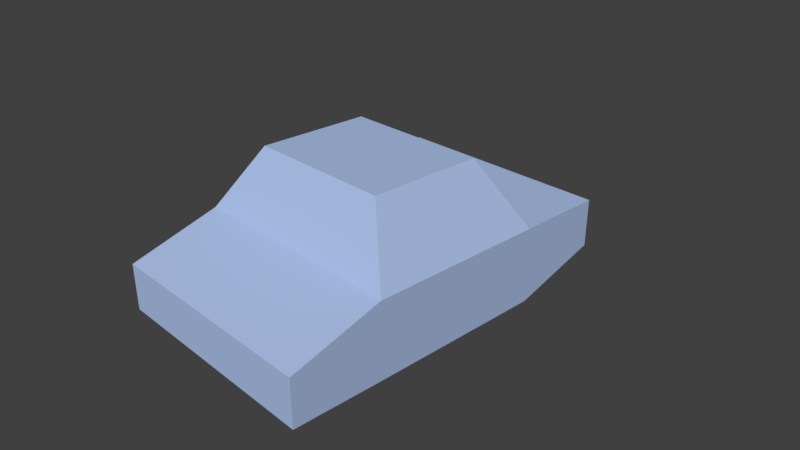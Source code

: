 # Source: Enemycar.blend  (saved by Blender 2.78.0; exported with 4.5.12 LTS)
import bpy
from mathutils import Matrix  # noqa: F401  (used for matrix-valued properties, if any)

bpy.ops.wm.read_factory_settings(use_empty=True)
scene = bpy.context.scene
scene.name = 'Scene'

# ---- collections
col_collection_1 = bpy.data.collections.new('Collection 1'); scene.collection.children.link(col_collection_1)

# ---- materials (node trees are filled in below, after node groups)
mat_policecarmat = bpy.data.materials.new('PolicecarMat')
mat_policecarmat.alpha_threshold = 0.0
mat_policecarmat.use_transparent_shadow = False
mat_policecarmat.diffuse_color = (0.4121, 0.5331, 0.8, 1.0)
mat_policecarmat.roughness = 0.5
mat_policecarmat.line_color = (0.0, 0.0, 0.0, 1.0)

# ---- material node trees

# ---- world
world_world = bpy.data.worlds.new('World'); scene.world = world_world
world_world.color = (0.05088, 0.05088, 0.05088)
world_world.use_sun_shadow = False
world_world.sun_shadow_jitter_overblur = 0.0
world_world.cycles.sampling_method = 'MANUAL'

# ---- cameras
cam_camera = bpy.data.cameras.new('Camera')
cam_camera.clip_end = 100.0
cam_camera.lens = 35.0
cam_camera.sensor_width = 32.0
cam_camera.sensor_height = 18.0
cam_camera.ortho_scale = 7.314
cam_camera.dof.focus_distance = 0.0
cam_camera.dof.aperture_fstop = 128.0

# ---- meshes
me_cube = bpy.data.meshes.new('Cube')
me_cube.from_pydata([(1.0, 1.0, -0.2899), (1.0, -1.0, -0.9834), (-1.0, -1.0, -0.9834), (-1.0, 1.0, -0.2899), (1.0, 1.0, 0.9998), (1.0, -1.0, 0.2735), (-1.0, -1.0, 0.2735), (-1.0, 1.0, 0.9998), (1.0, 0.5, -1.0), (1.0, -0.5, -1.0), (-1.0, -0.5, -1.0), (-1.0, 0.5, -1.0), (1.0, 0.5, 1.0), (1.0, -0.5, 1.0), (-1.0, -0.5, 1.0), (-1.0, 0.5, 1.0), (0.6424, 0.3212, 2.719), (0.6424, -0.3212, 2.719), (-0.6424, -0.3212, 2.719), (-0.6424, 0.3212, 2.719), (0.9871, 0.9854, -0.2853), (0.9884, -0.9883, -0.9721), (-0.9884, -0.9883, -0.9721), (-0.9871, 0.9854, -0.2853), (0.9885, 0.9885, 0.9883), (0.9871, -0.9854, 0.269), (-0.9871, -0.9854, 0.269), (-0.9885, 0.9885, 0.9883), (0.9877, 0.4927, -0.986), (0.9859, -0.4998, -0.9858), (-0.9859, -0.4998, -0.9858), (-0.9877, 0.4927, -0.986), (0.9823, 0.4948, 0.9922), (0.9845, -0.4887, 0.9943), (-0.9845, -0.4886, 0.9943), (-0.9823, 0.4948, 0.9922), (0.6321, 0.3101, 2.706), (0.6321, -0.3101, 2.706), (-0.6321, -0.3101, 2.706), (-0.6321, 0.3101, 2.706)], [], [(9, 1, 2, 10), (13, 14, 6, 5), (9, 13, 5, 1), (1, 5, 6, 2), (11, 15, 7, 3), (4, 0, 3, 7), (2, 6, 14, 10), (8, 9, 10, 11), (0, 4, 12, 8), (4, 7, 15, 12), (10, 14, 15, 11), (0, 8, 11, 3), (8, 12, 13, 9), (16, 19, 18, 17), (12, 15, 19, 16), (12, 16, 17, 13), (14, 13, 17, 18), (14, 18, 19, 15), (29, 30, 22, 21), (33, 25, 26, 34), (29, 21, 25, 33), (21, 22, 26, 25), (31, 23, 27, 35), (24, 27, 23, 20), (22, 30, 34, 26), (28, 31, 30, 29), (20, 28, 32, 24), (24, 32, 35, 27), (30, 31, 35, 34), (20, 23, 31, 28), (28, 29, 33, 32), (36, 37, 38, 39), (32, 36, 39, 35), (32, 33, 37, 36), (34, 38, 37, 33), (34, 35, 39, 38)])
_uv = me_cube.uv_layers.new(name='UVMap')
_uv.uv.foreach_set('vector', [0.4492, 0.1557, 0.4492, 0.2011, 0.2679, 0.2011, 0.2679, 0.1557, 0.4492, 0.395, 0.2679, 0.395, 0.2679, 0.315, 0.4492, 0.315, 0.4492, 0.1557, 0.6304, 0.1617, 0.5631, 0.2049, 0.4492, 0.2011, 0.4492, 0.2011, 0.4492, 0.315, 0.2679, 0.315, 0.2679, 0.2011, 0.9769, 0.6551, 0.7957, 0.6552, 0.7957, 0.6099, 0.9126, 0.6098, 0.6144, 0.6099, 0.6144, 0.493, 0.7957, 0.493, 0.7957, 0.6099, 0.2679, 0.2011, 0.1541, 0.2049, 0.08676, 0.1617, 0.2679, 0.1557, 0.4492, 0.0651, 0.4492, 0.1557, 0.2679, 0.1557, 0.2679, 0.0651, 0.4975, 0.6098, 0.6144, 0.6099, 0.6144, 0.6552, 0.4331, 0.6551, 0.6144, 0.6099, 0.7957, 0.6099, 0.7957, 0.6552, 0.6144, 0.6552, 0.3309, 0.6287, 0.3309, 0.8099, 0.2403, 0.8099, 0.2403, 0.6287, 0.6144, 0.493, 0.6144, 0.4142, 0.7957, 0.4142, 0.7957, 0.493, 0.3313, 0.6287, 0.3313, 0.8099, 0.2407, 0.8099, 0.2407, 0.6287, 0.6468, 0.8118, 0.7632, 0.8118, 0.7632, 0.8701, 0.6468, 0.8701, 0.6144, 0.6552, 0.7957, 0.6552, 0.7632, 0.8118, 0.6468, 0.8118, 0.3313, 0.8099, 0.3151, 0.9691, 0.2569, 0.9691, 0.2407, 0.8099, 0.2679, 0.395, 0.4492, 0.395, 0.4168, 0.5516, 0.3003, 0.5516, 0.3309, 0.8099, 0.3147, 0.9691, 0.2565, 0.9691, 0.2403, 0.8099, 0.4492, 0.1557, 0.2679, 0.1557, 0.2679, 0.2011, 0.4492, 0.2011, 0.4492, 0.395, 0.4492, 0.315, 0.2679, 0.315, 0.2679, 0.395, 0.4492, 0.1557, 0.4492, 0.2011, 0.5631, 0.2049, 0.6304, 0.1617, 0.4492, 0.2011, 0.2679, 0.2011, 0.2679, 0.315, 0.4492, 0.315, 0.9769, 0.6551, 0.9126, 0.6098, 0.7957, 0.6099, 0.7957, 0.6552, 0.6144, 0.6099, 0.7957, 0.6099, 0.7957, 0.493, 0.6144, 0.493, 0.2679, 0.2011, 0.2679, 0.1557, 0.08676, 0.1617, 0.1541, 0.2049, 0.4492, 0.0651, 0.2679, 0.0651, 0.2679, 0.1557, 0.4492, 0.1557, 0.4975, 0.6098, 0.4331, 0.6551, 0.6144, 0.6552, 0.6144, 0.6099, 0.6144, 0.6099, 0.6144, 0.6552, 0.7957, 0.6552, 0.7957, 0.6099, 0.3309, 0.6287, 0.2403, 0.6287, 0.2403, 0.8099, 0.3309, 0.8099, 0.6144, 0.493, 0.7957, 0.493, 0.7957, 0.4142, 0.6144, 0.4142, 0.3313, 0.6287, 0.2407, 0.6287, 0.2407, 0.8099, 0.3313, 0.8099, 0.6468, 0.8118, 0.6468, 0.8701, 0.7632, 0.8701, 0.7632, 0.8118, 0.6144, 0.6552, 0.6468, 0.8118, 0.7632, 0.8118, 0.7957, 0.6552, 0.3313, 0.8099, 0.2407, 0.8099, 0.2569, 0.9691, 0.3151, 0.9691, 0.2679, 0.395, 0.3003, 0.5516, 0.4168, 0.5516, 0.4492, 0.395, 0.3309, 0.8099, 0.2403, 0.8099, 0.2565, 0.9691, 0.3147, 0.9691])
me_cube.materials.append(mat_policecarmat)
me_cube.use_remesh_preserve_volume = False
me_cube.use_remesh_preserve_attributes = False
me_cube.use_mirror_vertex_groups = False
me_cube.update()

# ---- objects
ob_cube = bpy.data.objects.new('Cube', me_cube)
ob_camera = bpy.data.objects.new('Camera', cam_camera)

# ---- transforms, parenting, visibility, modifiers, constraints
ob_cube.location = (0.0, 0.0, 0.0)
ob_cube.scale = (1.592, 2.457, 0.517)
ob_cube.lock_rotations_4d = False
ob_cube.empty_display_type = 'ARROWS'
ob_cube.lineart.crease_threshold = 0.0
ob_camera.location = (7.481, -6.508, 5.344)
ob_camera.rotation_euler = (1.109, 0.0, 0.8149)
ob_camera.lock_rotations_4d = False
ob_camera.empty_display_type = 'ARROWS'
ob_camera.color = (0.0, 0.0, 0.0, 0.0)
ob_camera.display_type = 'WIRE'
ob_camera.lineart.crease_threshold = 0.0

# ---- collection membership
col_collection_1.objects.link(ob_cube)
col_collection_1.objects.link(ob_camera)

# ---- scene / render settings (as saved in the file)
scene.camera = ob_camera
scene.frame_start = 1; scene.frame_end = 250; scene.frame_set(0)
scene.render.engine = 'BLENDER_EEVEE_NEXT'
scene.render.resolution_percentage = 50
scene.render.dither_intensity = 0.0
scene.cycles.use_denoising = False
scene.cycles.samples = 128
scene.cycles.sampling_pattern = 'TABULATED_SOBOL'
scene.cycles.light_sampling_threshold = 0.0
scene.cycles.use_adaptive_sampling = False
scene.cycles.use_light_tree = False
scene.cycles.blur_glossy = 0.0
scene.cycles.sample_clamp_indirect = 0.0
scene.view_settings.view_transform = 'Standard'
bpy.context.view_layer.update()

# ---- added for rendering (the .blend has no usable light): sun
light_auto_sun = bpy.data.lights.new('AutoSun', 'SUN')
light_auto_sun.energy = 3.0
light_auto_sun.angle = 0.0523599
ob_auto_sun = bpy.data.objects.new('AutoSun', light_auto_sun)
scene.collection.objects.link(ob_auto_sun)
ob_auto_sun.rotation_euler = (0.872665, 0.174533, 0.523599)
bpy.context.view_layer.update()
